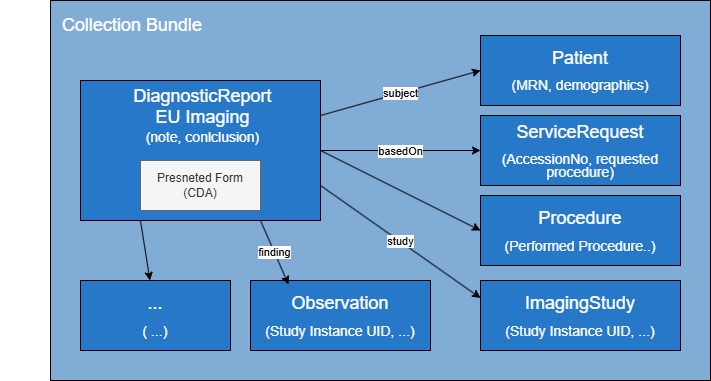

The diagram above was exported from draw.io. Its source (the exported page's mxGraphModel, read from the mxfile embedded in the PNG):
<mxGraphModel dx="988" dy="779" grid="1" gridSize="10" guides="1" tooltips="1" connect="1" arrows="1" fold="1" page="1" pageScale="1" pageWidth="850" pageHeight="1100" math="0" shadow="0">
  <root>
    <mxCell id="0" />
    <mxCell id="1" parent="0" />
    <mxCell id="21" value="" style="rounded=0;whiteSpace=wrap;html=1;align=left;fillColor=#80ACD6;" parent="1" vertex="1">
      <mxGeometry x="80" y="10" width="660" height="380" as="geometry" />
    </mxCell>
    <mxCell id="22" value="&lt;font color=&quot;#ffffff&quot; style=&quot;font-size: 18px;&quot;&gt;Collection Bundle&lt;/font&gt;" style="text;html=1;align=left;verticalAlign=middle;whiteSpace=wrap;rounded=0;" parent="1" vertex="1">
      <mxGeometry x="90" y="20" width="230" height="30" as="geometry" />
    </mxCell>
    <UserObject label="" link="./StructureDefinition-ImComposition.html" id="2">
      <mxCell style="group" parent="1" vertex="1" connectable="0">
        <mxGeometry x="30" y="80" width="420" height="195" as="geometry" />
      </mxCell>
    </UserObject>
    <mxCell id="3" value="&lt;p&gt;&lt;br&gt;&lt;/p&gt;" style="whiteSpace=wrap;html=1;fillColor=#2778C9;strokeColor=#000000;" parent="2" vertex="1">
      <mxGeometry x="80" y="10" width="240" height="140" as="geometry" />
    </mxCell>
    <mxCell id="4" value="&lt;font style=&quot;font-size: 18px;&quot; color=&quot;#ffffff&quot;&gt;DiagnosticReport&lt;/font&gt;&lt;div&gt;&lt;font style=&quot;font-size: 18px;&quot; color=&quot;#ffffff&quot;&gt;EU Imaging&lt;/font&gt;&lt;/div&gt;&lt;div&gt;&lt;font style=&quot;font-size: 14px;&quot; color=&quot;#ffffff&quot;&gt;(note, conlclusion)&lt;/font&gt;&lt;span style=&quot;color: rgb(63, 63, 63); font-family: monospace; font-size: 0px; text-align: start; text-wrap-mode: nowrap; background-color: transparent;&quot;&gt;%3CmxGraphModel%3E%3Croot%3E%3CmxCell%20id%3D%220%22%2F%3E%3CmxCell%20id%3D%221%22%20parent%3D%220%22%2F%3E%3CmxCell%20id%3D%222%22%20value%3D%22%26lt%3Bp%20style%3D%26quot%3Bline-height%3A%20100%25%3B%26quot%3B%26gt%3B%26lt%3Bfont%20style%3D%26quot%3Bfont-size%3A%2018px%3B%20line-height%3A%20100%25%3B%26quot%3B%20color%3D%26quot%3B%23ffffff%26quot%3B%26gt%3BObservation%26lt%3B%2Ffont%26gt%3B%26lt%3B%2Fp%26gt%3B%26lt%3Bp%20style%3D%26quot%3Bline-height%3A%20100%25%3B%26quot%3B%26gt%3B%26lt%3Bfont%20style%3D%26quot%3Bline-height%3A%20100%25%3B%20font-size%3A%2014px%3B%26quot%3B%20color%3D%26quot%3B%23ffffff%26quot%3B%26gt%3B(Study%20Instance%20UID%2C%20...)%26lt%3B%2Ffont%26gt%3B%26lt%3B%2Fp%26gt%3B%22%20style%3D%22whiteSpace%3Dwrap%3Bhtml%3D1%3BfillColor%3D%232778C9%3BstrokeColor%3D%23000000%3B%22%20vertex%3D%221%22%20parent%3D%221%22%3E%3CmxGeometry%20x%3D%22260%22%20y%3D%22290%22%20width%3D%22200%22%20height%3D%2270%22%20as%3D%22geometry%22%2F%3E%3C%2FmxCell%3E%3C%2Froot%3E%3C%2FmxGraphModel%3E&lt;/span&gt;&lt;/div&gt;" style="text;html=1;align=center;verticalAlign=middle;whiteSpace=wrap;rounded=0;" parent="2" vertex="1">
      <mxGeometry y="30" width="405" height="30" as="geometry" />
    </mxCell>
    <mxCell id="17" value="Presneted Form&lt;div&gt;(CDA)&lt;/div&gt;" style="rounded=0;whiteSpace=wrap;html=1;fillColor=#f5f5f5;fontColor=#333333;strokeColor=#666666;" parent="2" vertex="1">
      <mxGeometry x="140" y="90" width="120" height="50" as="geometry" />
    </mxCell>
    <mxCell id="9" value="&lt;p style=&quot;line-height: 100%;&quot;&gt;&lt;font style=&quot;line-height: 100%; font-size: 18px;&quot; color=&quot;#ffffff&quot;&gt;Patient&lt;/font&gt;&lt;/p&gt;&lt;p style=&quot;line-height: 100%;&quot;&gt;&lt;font style=&quot;color: rgb(255, 255, 255); font-size: 14px;&quot;&gt;(MRN, demographics)&lt;/font&gt;&lt;/p&gt;" style="whiteSpace=wrap;html=1;fillColor=#2778C9;strokeColor=#000000;" parent="1" vertex="1">
      <mxGeometry x="510" y="45" width="200" height="70" as="geometry" />
    </mxCell>
    <mxCell id="12" value="&lt;p style=&quot;line-height: 100%;&quot;&gt;&lt;font style=&quot;font-size: 18px; line-height: 100%;&quot; color=&quot;#ffffff&quot;&gt;ImagingStudy&lt;/font&gt;&lt;/p&gt;&lt;p style=&quot;line-height: 100%;&quot;&gt;&lt;font style=&quot;line-height: 100%; font-size: 14px;&quot; color=&quot;#ffffff&quot;&gt;(Study Instance UID, ...)&lt;/font&gt;&lt;/p&gt;" style="whiteSpace=wrap;html=1;fillColor=#2778C9;strokeColor=#000000;" parent="1" vertex="1">
      <mxGeometry x="510" y="290" width="200" height="70" as="geometry" />
    </mxCell>
    <mxCell id="16" value="&lt;p style=&quot;line-height: 100%;&quot;&gt;&lt;font style=&quot;font-size: 18px; line-height: 100%;&quot; color=&quot;#ffffff&quot;&gt;ServiceRequest&lt;/font&gt;&lt;/p&gt;&lt;p style=&quot;line-height: 100%;&quot;&gt;&lt;font style=&quot;color: rgb(255, 255, 255); font-size: 14px;&quot;&gt;(AccessionNo, requested procedure)&lt;/font&gt;&lt;/p&gt;" style="whiteSpace=wrap;html=1;fillColor=#2778C9;strokeColor=#000000;" parent="1" vertex="1">
      <mxGeometry x="510" y="125" width="200" height="70" as="geometry" />
    </mxCell>
    <mxCell id="18" value="subject" style="endArrow=classic;html=1;entryX=0;entryY=0.5;entryDx=0;entryDy=0;exitX=1;exitY=0.25;exitDx=0;exitDy=0;" parent="1" source="3" target="9" edge="1">
      <mxGeometry width="50" height="50" relative="1" as="geometry">
        <mxPoint x="280" y="390" as="sourcePoint" />
        <mxPoint x="330" y="340" as="targetPoint" />
      </mxGeometry>
    </mxCell>
    <mxCell id="19" value="study" style="endArrow=classic;html=1;entryX=0;entryY=0.25;entryDx=0;entryDy=0;exitX=1;exitY=0.75;exitDx=0;exitDy=0;" parent="1" source="3" target="12" edge="1">
      <mxGeometry width="50" height="50" relative="1" as="geometry">
        <mxPoint x="360" y="170" as="sourcePoint" />
        <mxPoint x="650" y="75" as="targetPoint" />
      </mxGeometry>
    </mxCell>
    <mxCell id="20" value="" style="endArrow=classic;html=1;entryX=0;entryY=0.5;entryDx=0;entryDy=0;exitX=1;exitY=0.5;exitDx=0;exitDy=0;" parent="1" source="3" target="16" edge="1">
      <mxGeometry width="50" height="50" relative="1" as="geometry">
        <mxPoint x="370" y="180" as="sourcePoint" />
        <mxPoint x="660" y="85" as="targetPoint" />
      </mxGeometry>
    </mxCell>
    <mxCell id="25" value="basedOn" style="edgeLabel;html=1;align=center;verticalAlign=middle;resizable=0;points=[];" parent="20" vertex="1" connectable="0">
      <mxGeometry x="-0.0125" relative="1" as="geometry">
        <mxPoint as="offset" />
      </mxGeometry>
    </mxCell>
    <mxCell id="23" value="&lt;p style=&quot;line-height: 100%;&quot;&gt;&lt;font style=&quot;font-size: 18px; line-height: 100%;&quot; color=&quot;#ffffff&quot;&gt;Observation&lt;/font&gt;&lt;/p&gt;&lt;p style=&quot;line-height: 100%;&quot;&gt;&lt;font style=&quot;line-height: 100%; font-size: 14px;&quot; color=&quot;#ffffff&quot;&gt;(Study Instance UID, ...)&lt;/font&gt;&lt;/p&gt;" style="whiteSpace=wrap;html=1;fillColor=#2778C9;strokeColor=#000000;" parent="1" vertex="1">
      <mxGeometry x="280" y="290" width="180" height="70" as="geometry" />
    </mxCell>
    <mxCell id="24" value="finding" style="endArrow=classic;html=1;entryX=0.211;entryY=0.057;entryDx=0;entryDy=0;exitX=0.75;exitY=1;exitDx=0;exitDy=0;entryPerimeter=0;" parent="1" source="3" target="23" edge="1">
      <mxGeometry width="50" height="50" relative="1" as="geometry">
        <mxPoint x="360" y="205" as="sourcePoint" />
        <mxPoint x="520" y="250" as="targetPoint" />
      </mxGeometry>
    </mxCell>
    <mxCell id="26" value="&lt;p style=&quot;line-height: 100%;&quot;&gt;&lt;font style=&quot;font-size: 18px; line-height: 100%;&quot; color=&quot;#ffffff&quot;&gt;Procedure&lt;/font&gt;&lt;/p&gt;&lt;p style=&quot;line-height: 100%;&quot;&gt;&lt;font style=&quot;line-height: 100%; font-size: 14px;&quot; color=&quot;#ffffff&quot;&gt;(Performed Procedure..)&lt;/font&gt;&lt;/p&gt;" style="whiteSpace=wrap;html=1;fillColor=#2778C9;strokeColor=#000000;" parent="1" vertex="1">
      <mxGeometry x="510" y="205" width="200" height="70" as="geometry" />
    </mxCell>
    <mxCell id="27" value="" style="endArrow=classic;html=1;exitX=1;exitY=0.5;exitDx=0;exitDy=0;entryX=0;entryY=0.5;entryDx=0;entryDy=0;" parent="1" source="3" target="26" edge="1">
      <mxGeometry width="50" height="50" relative="1" as="geometry">
        <mxPoint x="400" y="420" as="sourcePoint" />
        <mxPoint x="450" y="370" as="targetPoint" />
      </mxGeometry>
    </mxCell>
    <mxCell id="32" value="&lt;p style=&quot;line-height: 100%;&quot;&gt;&lt;font style=&quot;font-size: 18px; line-height: 100%;&quot; color=&quot;#ffffff&quot;&gt;...&lt;/font&gt;&lt;/p&gt;&lt;p style=&quot;line-height: 100%;&quot;&gt;&lt;font style=&quot;line-height: 100%; font-size: 14px;&quot; color=&quot;#ffffff&quot;&gt;( ...)&lt;/font&gt;&lt;/p&gt;" style="whiteSpace=wrap;html=1;fillColor=#2778C9;strokeColor=#000000;" parent="1" vertex="1">
      <mxGeometry x="110" y="290" width="150" height="70" as="geometry" />
    </mxCell>
    <mxCell id="34" value="" style="endArrow=classic;html=1;exitX=0.25;exitY=1;exitDx=0;exitDy=0;" parent="1" source="3" target="32" edge="1">
      <mxGeometry width="50" height="50" relative="1" as="geometry">
        <mxPoint x="400" y="420" as="sourcePoint" />
        <mxPoint x="450" y="370" as="targetPoint" />
      </mxGeometry>
    </mxCell>
  </root>
</mxGraphModel>